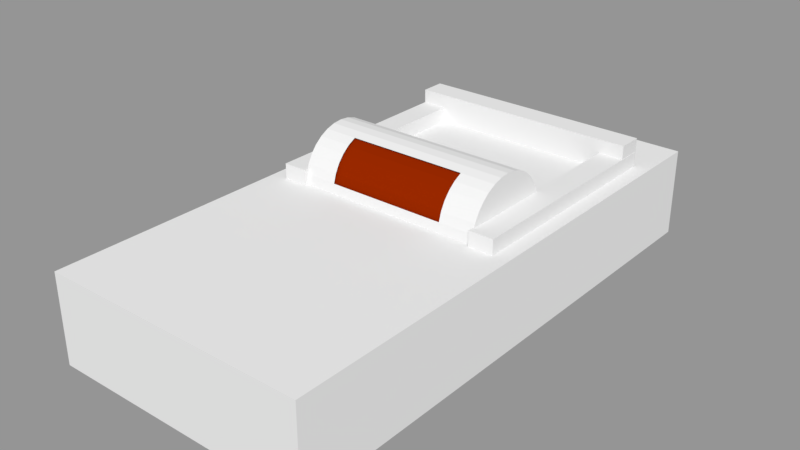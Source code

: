 # Source: Trip_Switch_LOD_A.blend  (saved by Blender 2.79.0; exported with 4.5.12 LTS)
import bpy
from mathutils import Matrix  # noqa: F401  (used for matrix-valued properties, if any)

bpy.ops.wm.read_factory_settings(use_empty=True)
scene = bpy.context.scene
scene.name = 'Scene'

# ---- collections
col_collection_1 = bpy.data.collections.new('Collection 1'); scene.collection.children.link(col_collection_1)

# ---- materials (node trees are filled in below, after node groups)
mat_material_001 = bpy.data.materials.new('Material.001')
mat_material_001.alpha_threshold = 0.0
mat_material_001.use_transparent_shadow = False
mat_material_001.diffuse_color = (0.2668, 0.0182, 0.0, 1.0)
mat_material_001.roughness = 0.5
mat_material_002 = bpy.data.materials.new('Material.002')
mat_material_002.alpha_threshold = 0.0
mat_material_002.use_transparent_shadow = False
mat_material_002.diffuse_color = (0.002997, 0.214, 0.0, 1.0)
mat_material_002.roughness = 0.5
mat_material = bpy.data.materials.new('Material')
mat_material.alpha_threshold = 0.0
mat_material.use_transparent_shadow = False
mat_material.roughness = 0.5
mat_material.line_color = (0.0, 0.0, 0.0, 1.0)

# ---- material node trees

# ---- meshes
me_cube_001 = bpy.data.meshes.new('Cube.001')
me_cube_001.from_pydata([(-0.08163, -0.01794, -0.005682), (-0.08163, -0.01794, 0.005142), (-0.08163, 0.06226, -0.005682), (-0.08163, 0.06226, 0.005142), (-0.07297, -0.01794, -0.005682), (-0.07297, -0.01794, 0.005142), (-0.07297, 0.06226, -0.005682), (-0.07297, 0.06226, 0.005142), (-0.008684, -0.01794, -0.005682), (-0.008684, -0.01794, 0.005142), (-0.008684, 0.06226, -0.005682), (-0.008684, 0.06226, 0.005142), (-1.854e-05, -0.01794, -0.005682), (-1.854e-05, -0.01794, 0.005142), (-1.854e-05, 0.06226, -0.005682), (-1.854e-05, 0.06226, 0.005142), (-0.000112, 0.05386, -0.009705), (-0.000112, 0.05386, 0.009872), (-0.08175, 0.05386, -0.009705), (-0.08175, 0.05386, 0.009872), (-0.000112, 0.06253, -0.009705), (-0.000112, 0.06253, 0.009872), (-0.08175, 0.06253, -0.009705), (-0.08175, 0.06253, 0.009872)], [], [(0, 1, 3, 2), (2, 3, 7, 6), (6, 7, 5, 4), (4, 5, 1, 0), (2, 6, 4, 0), (7, 3, 1, 5), (8, 9, 11, 10), (10, 11, 15, 14), (14, 15, 13, 12), (12, 13, 9, 8), (10, 14, 12, 8), (15, 11, 9, 13), (16, 17, 19, 18), (18, 19, 23, 22), (22, 23, 21, 20), (20, 21, 17, 16), (18, 22, 20, 16), (23, 19, 17, 21)])
me_cube_001.use_remesh_preserve_volume = False
me_cube_001.use_remesh_preserve_attributes = False
me_cube_001.use_mirror_vertex_groups = False
me_cube_001.update()
me_cylinder = bpy.data.meshes.new('Cylinder')
me_cylinder.from_pydata([(-8.34e-09, 1.0, -1.022), (8.399e-09, 1.0, 1.023), (0.1951, 0.9808, -1.022), (0.1951, 0.9808, 1.023), (0.3827, 0.9239, -1.022), (0.3827, 0.9239, 1.023), (0.5556, 0.8315, -1.022), (0.5556, 0.8315, 1.023), (0.7071, 0.7071, -1.022), (0.7071, 0.7071, 1.023), (0.8315, 0.5556, -1.022), (0.8315, 0.5556, 1.023), (0.9239, 0.3827, -1.022), (0.9239, 0.3827, 1.023), (0.9808, 0.1951, -1.022), (0.9808, 0.1951, 1.023), (1.0, 8.125e-08, -1.022), (1.0, 6.97e-08, 1.023), (0.9808, -0.1951, -1.022), (0.9808, -0.1951, 1.023), (0.9239, -0.3827, -1.022), (0.9239, -0.3827, 1.023), (0.8315, -0.5556, -1.022), (0.8315, -0.5556, 1.023), (0.7071, -0.7071, -1.022), (0.7071, -0.7071, 1.023), (0.5556, -0.8315, -1.022), (0.5556, -0.8315, 1.023), (0.3827, -0.9239, -1.022), (0.3827, -0.9239, 1.023), (0.1951, -0.9808, -1.022), (0.1951, -0.9808, 1.023), (-3.342e-07, -1.0, -1.022), (-3.174e-07, -1.0, 1.023), (-0.1951, -0.9808, -1.022), (-0.1951, -0.9808, 1.023), (-0.3827, -0.9239, -1.022), (-0.3827, -0.9239, 1.023), (-0.5556, -0.8315, -1.022), (-0.5556, -0.8315, 1.023), (-0.7071, -0.7071, -1.022), (-0.7071, -0.7071, 1.023), (-0.8315, -0.5556, -1.022), (-0.8315, -0.5556, 1.023), (-0.9239, -0.3827, -1.022), (-0.9239, -0.3827, 1.023), (-0.9808, -0.1951, -1.022), (-0.9808, -0.1951, 1.023), (-1.0, 9.714e-07, -1.022), (-1.0, 9.598e-07, 1.023), (-0.9808, 0.1951, -1.022), (-0.9808, 0.1951, 1.023), (-0.9239, 0.3827, -1.022), (-0.9239, 0.3827, 1.023), (-0.8315, 0.5556, -1.022), (-0.8315, 0.5556, 1.023), (-0.7071, 0.7071, -1.022), (-0.7071, 0.7071, 1.023), (-0.5556, 0.8315, -1.022), (-0.5556, 0.8315, 1.023), (-0.3827, 0.9239, -1.022), (-0.3827, 0.9239, 1.023), (-0.1951, 0.9808, -1.022), (-0.1951, 0.9808, 1.023), (-5.332e-09, 1.0, -0.655), (0.1951, 0.9808, -0.655), (0.3827, 0.9239, -0.655), (0.5556, 0.8315, -0.655), (0.7071, 0.7071, -0.655), (0.8315, 0.5556, -0.655), (0.9239, 0.3827, -0.655), (0.9808, 0.1951, -0.655), (1.0, 7.918e-08, -0.655), (0.9808, -0.1951, -0.655), (0.9239, -0.3827, -0.655), (0.8315, -0.5556, -0.655), (0.7071, -0.7071, -0.655), (0.5556, -0.8315, -0.655), (0.3827, -0.9239, -0.655), (0.1951, -0.9808, -0.655), (-3.312e-07, -1.0, -0.655), (-0.1951, -0.9808, -0.655), (-0.3827, -0.9239, -0.655), (-0.5556, -0.8315, -0.655), (-0.7071, -0.7071, -0.655), (-0.8315, -0.5556, -0.655), (-0.9239, -0.3827, -0.655), (-0.9808, -0.1951, -0.655), (-1.0, 9.693e-07, -0.655), (-0.9808, 0.1951, -0.655), (-0.9239, 0.3827, -0.655), (-0.8315, 0.5556, -0.655), (-0.7071, 0.7071, -0.655), (-0.5556, 0.8315, -0.655), (-0.3827, 0.9239, -0.655), (-0.1951, 0.9808, -0.655), (5.274e-09, 1.0, 0.6409), (0.1951, 0.9808, 0.6409), (0.3827, 0.9239, 0.6409), (0.5556, 0.8315, 0.6409), (0.7071, 0.7071, 0.6409), (0.8315, 0.5556, 0.6409), (0.9239, 0.3827, 0.6409), (0.9808, 0.1951, 0.6409), (1.0, 7.186e-08, 0.6409), (0.9808, -0.1951, 0.6409), (0.9239, -0.3827, 0.6409), (0.8315, -0.5556, 0.6409), (0.7071, -0.7071, 0.6409), (0.5556, -0.8315, 0.6409), (0.3827, -0.9239, 0.6409), (0.1951, -0.9808, 0.6409), (-3.206e-07, -1.0, 0.6409), (-0.1951, -0.9808, 0.6409), (-0.3827, -0.9239, 0.6409), (-0.5556, -0.8315, 0.6409), (-0.7071, -0.7071, 0.6409), (-0.8315, -0.5556, 0.6409), (-0.9239, -0.3827, 0.6409), (-0.9808, -0.1951, 0.6409), (-1.0, 9.62e-07, 0.6409), (-0.9808, 0.1951, 0.6409), (-0.9239, 0.3827, 0.6409), (-0.8315, 0.5556, 0.6409), (-0.7071, 0.7071, 0.6409), (-0.5556, 0.8315, 0.6409), (-0.3827, 0.9239, 0.6409), (-0.1951, 0.9808, 0.6409)], [], [(96, 1, 3, 97), (97, 3, 5, 98), (98, 5, 7, 99), (99, 7, 9, 100), (100, 9, 11, 101), (101, 11, 13, 102), (102, 13, 15, 103), (103, 15, 17, 104), (104, 17, 19, 105), (105, 19, 21, 106), (106, 21, 23, 107), (107, 23, 25, 108), (108, 25, 27, 109), (109, 27, 29, 110), (110, 29, 31, 111), (111, 31, 33, 112), (112, 33, 35, 113), (113, 35, 37, 114), (114, 37, 39, 115), (115, 39, 41, 116), (116, 41, 43, 117), (117, 43, 45, 118), (118, 45, 47, 119), (119, 47, 49, 120), (120, 49, 51, 121), (121, 51, 53, 122), (122, 53, 55, 123), (123, 55, 57, 124), (124, 57, 59, 125), (125, 59, 61, 126), (3, 1, 63, 61, 59, 57, 55, 53, 51, 49, 47, 45, 43, 41, 39, 37, 35, 33, 31, 29, 27, 25, 23, 21, 19, 17, 15, 13, 11, 9, 7, 5), (126, 61, 63, 127), (127, 63, 1, 96), (0, 2, 4, 6, 8, 10, 12, 14, 16, 18, 20, 22, 24, 26, 28, 30, 32, 34, 36, 38, 40, 42, 44, 46, 48, 50, 52, 54, 56, 58, 60, 62), (62, 95, 64, 0), (60, 94, 95, 62), (58, 93, 94, 60), (56, 92, 93, 58), (54, 91, 92, 56), (52, 90, 91, 54), (50, 89, 90, 52), (48, 88, 89, 50), (46, 87, 88, 48), (44, 86, 87, 46), (42, 85, 86, 44), (40, 84, 85, 42), (38, 83, 84, 40), (36, 82, 83, 38), (34, 81, 82, 36), (32, 80, 81, 34), (30, 79, 80, 32), (28, 78, 79, 30), (26, 77, 78, 28), (24, 76, 77, 26), (22, 75, 76, 24), (20, 74, 75, 22), (18, 73, 74, 20), (16, 72, 73, 18), (14, 71, 72, 16), (12, 70, 71, 14), (10, 69, 70, 12), (8, 68, 69, 10), (6, 67, 68, 8), (4, 66, 67, 6), (2, 65, 66, 4), (0, 64, 65, 2), (95, 127, 96, 64), (94, 126, 127, 95), (93, 125, 126, 94), (92, 124, 125, 93), (91, 123, 124, 92), (90, 122, 123, 91), (89, 121, 122, 90), (88, 120, 121, 89), (87, 119, 120, 88), (86, 118, 119, 87), (80, 112, 113, 81), (79, 111, 112, 80), (78, 110, 111, 79), (77, 109, 110, 78), (76, 108, 109, 77), (75, 107, 108, 76), (74, 106, 107, 75), (73, 105, 106, 74), (72, 104, 105, 73), (71, 103, 104, 72), (70, 102, 103, 71), (69, 101, 102, 70)])
me_cylinder.use_remesh_preserve_volume = False
me_cylinder.use_remesh_preserve_attributes = False
me_cylinder.use_mirror_vertex_groups = False
me_cylinder.update()
me_cylinder_001 = bpy.data.meshes.new('Cylinder.001')
me_cylinder_001.from_pydata([(0.0, 1.0, -1.0), (0.0, 1.0, 1.0), (0.1951, 0.9808, -1.0), (0.1951, 0.9808, 1.0), (0.3827, 0.9239, -1.0), (0.3827, 0.9239, 1.0), (0.5556, 0.8315, -1.0), (0.5556, 0.8315, 1.0), (0.7071, 0.7071, -1.0), (0.7071, 0.7071, 1.0), (0.8315, 0.5556, -1.0), (0.8315, 0.5556, 1.0), (0.9239, 0.3827, -1.0), (0.9239, 0.3827, 1.0), (0.9808, 0.1951, -1.0), (0.9808, 0.1951, 1.0), (1.0, 7.55e-08, -1.0), (1.0, 7.55e-08, 1.0), (0.9808, -0.1951, -1.0), (0.9808, -0.1951, 1.0), (0.9239, -0.3827, -1.0), (0.9239, -0.3827, 1.0), (0.8315, -0.5556, -1.0), (0.8315, -0.5556, 1.0), (0.7071, -0.7071, -1.0), (0.7071, -0.7071, 1.0), (0.5556, -0.8315, -1.0), (0.5556, -0.8315, 1.0), (0.3827, -0.9239, -1.0), (0.3827, -0.9239, 1.0), (0.1951, -0.9808, -1.0), (0.1951, -0.9808, 1.0), (-3.258e-07, -1.0, -1.0), (-3.258e-07, -1.0, 1.0), (-0.1951, -0.9808, -1.0), (-0.1951, -0.9808, 1.0), (-0.3827, -0.9239, -1.0), (-0.3827, -0.9239, 1.0), (-0.5556, -0.8315, -1.0), (-0.5556, -0.8315, 1.0), (-0.7071, -0.7071, -1.0), (-0.7071, -0.7071, 1.0), (-0.8315, -0.5556, -1.0), (-0.8315, -0.5556, 1.0), (-0.9239, -0.3827, -1.0), (-0.9239, -0.3827, 1.0), (-0.9808, -0.1951, -1.0), (-0.9808, -0.1951, 1.0), (-1.0, 9.656e-07, -1.0), (-1.0, 9.656e-07, 1.0), (-0.9808, 0.1951, -1.0), (-0.9808, 0.1951, 1.0), (-0.9239, 0.3827, -1.0), (-0.9239, 0.3827, 1.0), (-0.8315, 0.5556, -1.0), (-0.8315, 0.5556, 1.0), (-0.7071, 0.7071, -1.0), (-0.7071, 0.7071, 1.0), (-0.5556, 0.8315, -1.0), (-0.5556, 0.8315, 1.0), (-0.3827, 0.9239, -1.0), (-0.3827, 0.9239, 1.0), (-0.1951, 0.9808, -1.0), (-0.1951, 0.9808, 1.0), (0.0, 1.0, -0.6406), (0.1951, 0.9808, -0.6406), (0.3827, 0.9239, -0.6406), (0.5556, 0.8315, -0.6406), (0.7071, 0.7071, -0.6406), (0.8315, 0.5556, -0.6406), (0.9239, 0.3827, -0.6406), (0.9808, 0.1951, -0.6406), (1.0, 7.55e-08, -0.6406), (0.9808, -0.1951, -0.6406), (0.9239, -0.3827, -0.6406), (0.8315, -0.5556, -0.6406), (0.7071, -0.7071, -0.6406), (0.5556, -0.8315, -0.6406), (0.3827, -0.9239, -0.6406), (0.1951, -0.9808, -0.6406), (-3.258e-07, -1.0, -0.6406), (-0.1951, -0.9808, -0.6406), (-0.3827, -0.9239, -0.6406), (-0.5556, -0.8315, -0.6406), (-0.7071, -0.7071, -0.6406), (-0.8315, -0.5556, -0.6406), (-0.9239, -0.3827, -0.6406), (-0.9808, -0.1951, -0.6406), (-1.0, 9.656e-07, -0.6406), (-0.9808, 0.1951, -0.6406), (-0.9239, 0.3827, -0.6406), (-0.8315, 0.5556, -0.6406), (-0.7071, 0.7071, -0.6406), (-0.5556, 0.8315, -0.6406), (-0.3827, 0.9239, -0.6406), (-0.1951, 0.9808, -0.6406), (0.0, 1.0, 0.6267), (0.1951, 0.9808, 0.6267), (0.3827, 0.9239, 0.6267), (0.5556, 0.8315, 0.6267), (0.7071, 0.7071, 0.6267), (0.8315, 0.5556, 0.6267), (0.9239, 0.3827, 0.6267), (0.9808, 0.1951, 0.6267), (1.0, 7.55e-08, 0.6267), (0.9808, -0.1951, 0.6267), (0.9239, -0.3827, 0.6267), (0.8315, -0.5556, 0.6267), (0.7071, -0.7071, 0.6267), (0.5556, -0.8315, 0.6267), (0.3827, -0.9239, 0.6267), (0.1951, -0.9808, 0.6267), (-3.258e-07, -1.0, 0.6267), (-0.1951, -0.9808, 0.6267), (-0.3827, -0.9239, 0.6267), (-0.5556, -0.8315, 0.6267), (-0.7071, -0.7071, 0.6267), (-0.8315, -0.5556, 0.6267), (-0.9239, -0.3827, 0.6267), (-0.9808, -0.1951, 0.6267), (-1.0, 9.656e-07, 0.6267), (-0.9808, 0.1951, 0.6267), (-0.9239, 0.3827, 0.6267), (-0.8315, 0.5556, 0.6267), (-0.7071, 0.7071, 0.6267), (-0.5556, 0.8315, 0.6267), (-0.3827, 0.9239, 0.6267), (-0.1951, 0.9808, 0.6267)], [], [(96, 1, 3, 97), (97, 3, 5, 98), (98, 5, 7, 99), (99, 7, 9, 100), (100, 9, 11, 101), (101, 11, 13, 102), (102, 13, 15, 103), (103, 15, 17, 104), (104, 17, 19, 105), (105, 19, 21, 106), (106, 21, 23, 107), (107, 23, 25, 108), (108, 25, 27, 109), (109, 27, 29, 110), (110, 29, 31, 111), (111, 31, 33, 112), (112, 33, 35, 113), (113, 35, 37, 114), (114, 37, 39, 115), (115, 39, 41, 116), (116, 41, 43, 117), (117, 43, 45, 118), (118, 45, 47, 119), (119, 47, 49, 120), (120, 49, 51, 121), (121, 51, 53, 122), (122, 53, 55, 123), (123, 55, 57, 124), (124, 57, 59, 125), (125, 59, 61, 126), (3, 1, 63, 61, 59, 57, 55, 53, 51, 49, 47, 45, 43, 41, 39, 37, 35, 33, 31, 29, 27, 25, 23, 21, 19, 17, 15, 13, 11, 9, 7, 5), (126, 61, 63, 127), (127, 63, 1, 96), (0, 2, 4, 6, 8, 10, 12, 14, 16, 18, 20, 22, 24, 26, 28, 30, 32, 34, 36, 38, 40, 42, 44, 46, 48, 50, 52, 54, 56, 58, 60, 62), (62, 95, 64, 0), (60, 94, 95, 62), (58, 93, 94, 60), (56, 92, 93, 58), (54, 91, 92, 56), (52, 90, 91, 54), (50, 89, 90, 52), (48, 88, 89, 50), (46, 87, 88, 48), (44, 86, 87, 46), (42, 85, 86, 44), (40, 84, 85, 42), (38, 83, 84, 40), (36, 82, 83, 38), (34, 81, 82, 36), (32, 80, 81, 34), (30, 79, 80, 32), (28, 78, 79, 30), (26, 77, 78, 28), (24, 76, 77, 26), (22, 75, 76, 24), (20, 74, 75, 22), (18, 73, 74, 20), (16, 72, 73, 18), (14, 71, 72, 16), (12, 70, 71, 14), (10, 69, 70, 12), (8, 68, 69, 10), (6, 67, 68, 8), (4, 66, 67, 6), (2, 65, 66, 4), (0, 64, 65, 2), (95, 127, 96, 64), (94, 126, 127, 95), (93, 125, 126, 94), (92, 124, 125, 93), (91, 123, 124, 92), (90, 122, 123, 91), (89, 121, 122, 90), (88, 120, 121, 89), (87, 119, 120, 88), (86, 118, 119, 87), (85, 117, 118, 86), (84, 116, 117, 85), (83, 115, 116, 84), (82, 114, 115, 83), (81, 113, 114, 82), (80, 112, 113, 81), (79, 111, 112, 80), (78, 110, 111, 79), (77, 109, 110, 78), (76, 108, 109, 77), (75, 107, 108, 76), (74, 106, 107, 75), (73, 105, 106, 74), (72, 104, 105, 73), (71, 103, 104, 72), (70, 102, 103, 71), (69, 101, 102, 70), (68, 100, 101, 69), (67, 99, 100, 68), (66, 98, 99, 67), (65, 97, 98, 66), (64, 96, 97, 65)])
me_cylinder_001.polygons.foreach_set('material_index', [1, 1, 1, 1, 1, 1, 1, 0, 0, 0, 0, 0, 0, 0, 0, 0, 0, 0, 0, 0, 0, 0, 0, 0, 0, 1, 1, 1, 1, 1, 0, 1, 1, 0, 1, 1, 1, 1, 1, 1, 1, 0, 0, 0, 0, 0, 0, 0, 0, 0, 0, 0, 0, 0, 0, 0, 0, 0, 0, 1, 1, 1, 1, 1, 1, 1, 1, 1, 1, 1, 1, 1, 1, 0, 0, 0, 0, 0, 0, 0, 0, 0, 0, 0, 0, 0, 0, 0, 0, 0, 0, 1, 1, 1, 1, 1, 1, 1])
me_cylinder_001.materials.append(mat_material_001)
me_cylinder_001.materials.append(mat_material_002)
me_cylinder_001.use_remesh_preserve_volume = False
me_cylinder_001.use_remesh_preserve_attributes = False
me_cylinder_001.use_mirror_vertex_groups = False
me_cylinder_001.update()
me_cube = bpy.data.meshes.new('Cube')
me_cube.from_pydata([(0.04627, 0.09255, 2.188e-07), (0.04627, -0.09255, 2.188e-07), (-0.04627, -0.09255, 2.188e-07), (-0.04627, 0.09255, 2.188e-07), (0.04627, 0.09255, 0.03085), (0.04627, -0.09255, 0.03085), (-0.04627, -0.09255, 0.03085), (-0.04627, 0.09255, 0.03085)], [], [(0, 1, 2, 3), (4, 7, 6, 5), (0, 4, 5, 1), (1, 5, 6, 2), (2, 6, 7, 3), (4, 0, 3, 7)])
me_cube.materials.append(mat_material)
me_cube.use_remesh_preserve_volume = False
me_cube.use_remesh_preserve_attributes = False
me_cube.use_mirror_vertex_groups = False
me_cube.update()

# ---- objects
ob_switch = bpy.data.objects.new('Switch', me_cube_001)
ob_switch_middle = bpy.data.objects.new('Switch Middle', me_cylinder)
ob_on_off = bpy.data.objects.new('ON/OFF', me_cylinder_001)
ob_box = bpy.data.objects.new('Box', me_cube)

# ---- transforms, parenting, visibility, modifiers, constraints
ob_switch.location = (0.0409, 0.009505, 0.04244)
ob_switch.rotation_euler = (-2.384e-07, 1.941e-23, -4.441e-16)
ob_switch.lineart.crease_threshold = 0.0
ob_switch_middle.parent = ob_switch
ob_switch_middle.matrix_parent_inverse = Matrix(((1.0, 0.0, 0.0, -0.0409), (0.0, 1.0, 0.0, -0.009505), (0.0, 0.0, 1.0, -0.04347), (0.0, 0.0, 0.0, 1.0)))
ob_switch_middle.location = (0.0, 0.009521, 0.04351)
ob_switch_middle.rotation_euler = (-1.344e-07, 1.571, 0.0)
ob_switch_middle.scale = (0.01683, 0.01683, 0.03207)
ob_switch_middle.lineart.crease_threshold = 0.0
ob_on_off.parent = ob_switch_middle
ob_on_off.matrix_parent_inverse = Matrix(((1.157e-05, -9.342e-20, -59.41, 2.585), (-7.982e-06, 59.41, 0.0, -0.5657), (31.18, 4.19e-06, 6.072e-06, -3.041e-07), (0.0, 0.0, 0.0, 1.0)))
ob_on_off.location = (-0.0001763, 0.009521, 0.04343)
ob_on_off.rotation_euler = (-1.344e-07, 1.571, 0.0)
ob_on_off.scale = (0.01622, 0.01622, 0.03237)
ob_on_off.lineart.crease_threshold = 0.0
ob_box.location = (0.0, 0.0, 0.01149)
ob_box.lock_rotations_4d = False
ob_box.empty_display_type = 'ARROWS'
ob_box.lineart.crease_threshold = 0.0

# ---- collection membership
col_collection_1.objects.link(ob_switch)
col_collection_1.objects.link(ob_switch_middle)
col_collection_1.objects.link(ob_on_off)
col_collection_1.objects.link(ob_box)

# ---- scene / render settings (as saved in the file)
scene.frame_start = 1; scene.frame_end = 250; scene.frame_set(1)
scene.render.engine = 'BLENDER_EEVEE_NEXT'
scene.render.resolution_percentage = 50
scene.render.dither_intensity = 0.0
scene.cycles.use_denoising = False
scene.cycles.samples = 128
scene.cycles.sampling_pattern = 'TABULATED_SOBOL'
scene.cycles.use_adaptive_sampling = False
scene.cycles.use_light_tree = False
scene.cycles.blur_glossy = 0.0
scene.cycles.sample_clamp_indirect = 0.0
scene.view_settings.view_transform = 'Standard'
bpy.context.view_layer.update()

# ---- added for rendering (the .blend has no active camera and no usable light): camera, sun + grey world if the file has none
cam_auto = bpy.data.cameras.new('AutoCamera')
cam_auto.lens = 50.0
cam_auto.sensor_width = 36.0
cam_auto.clip_end = 1000.0
ob_auto_camera = bpy.data.objects.new('AutoCamera', cam_auto)
scene.collection.objects.link(ob_auto_camera)
ob_auto_camera.location = (0.196515, -0.235818, 0.192615)
ob_auto_camera.rotation_euler = (1.09748, -7.21219e-08, 0.694738)
scene.camera = ob_auto_camera
light_auto_sun = bpy.data.lights.new('AutoSun', 'SUN')
light_auto_sun.energy = 3.0
light_auto_sun.angle = 0.0523599
ob_auto_sun = bpy.data.objects.new('AutoSun', light_auto_sun)
scene.collection.objects.link(ob_auto_sun)
ob_auto_sun.rotation_euler = (0.872665, 0.174533, 0.523599)
if scene.world is None:
    world_auto = bpy.data.worlds.new('AutoWorld')
    world_auto.color = (0.3, 0.3, 0.3)
    scene.world = world_auto
bpy.context.view_layer.update()
